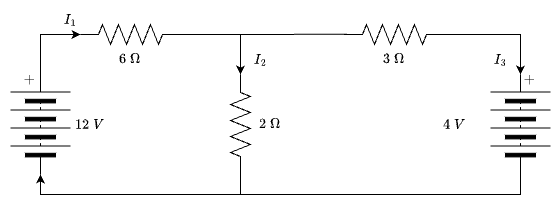

The diagram above was exported from draw.io. Its source (the exported page's mxGraphModel, read from the mxfile embedded in the PNG):
<mxGraphModel dx="639" dy="520" grid="1" gridSize="10" guides="1" tooltips="1" connect="1" arrows="1" fold="1" page="1" pageScale="1" pageWidth="1700" pageHeight="1100" background="#ffffff" math="1" shadow="0">
  <root>
    <mxCell id="0" />
    <mxCell id="1" parent="0" />
    <mxCell id="2" style="edgeStyle=orthogonalEdgeStyle;rounded=0;orthogonalLoop=1;jettySize=auto;html=1;exitX=1;exitY=0.5;exitDx=0;exitDy=0;entryX=0;entryY=0.5;entryDx=0;entryDy=0;entryPerimeter=0;" edge="1" source="3" target="6" parent="1">
      <mxGeometry relative="1" as="geometry">
        <mxPoint x="200" y="240" as="targetPoint" />
      </mxGeometry>
    </mxCell>
    <mxCell id="3" value="" style="pointerEvents=1;verticalLabelPosition=bottom;shadow=0;dashed=0;align=center;html=1;verticalAlign=top;shape=mxgraph.electrical.miscellaneous.batteryStack;rotation=-90;" vertex="1" parent="1">
      <mxGeometry x="150" y="300" width="100" height="60" as="geometry" />
    </mxCell>
    <mxCell id="4" style="edgeStyle=orthogonalEdgeStyle;rounded=0;orthogonalLoop=1;jettySize=auto;html=1;exitX=0;exitY=0.5;exitDx=0;exitDy=0;entryX=0;entryY=0.5;entryDx=0;entryDy=0;" edge="1" source="5" target="3" parent="1">
      <mxGeometry relative="1" as="geometry" />
    </mxCell>
    <mxCell id="5" value="" style="pointerEvents=1;verticalLabelPosition=bottom;shadow=0;dashed=0;align=center;html=1;verticalAlign=top;shape=mxgraph.electrical.miscellaneous.batteryStack;rotation=-90;" vertex="1" parent="1">
      <mxGeometry x="630" y="300" width="100" height="60" as="geometry" />
    </mxCell>
    <mxCell id="6" value="" style="pointerEvents=1;verticalLabelPosition=bottom;shadow=0;dashed=0;align=center;html=1;verticalAlign=top;shape=mxgraph.electrical.resistors.resistor_2;" vertex="1" parent="1">
      <mxGeometry x="240" y="230" width="100" height="20" as="geometry" />
    </mxCell>
    <mxCell id="7" style="edgeStyle=orthogonalEdgeStyle;rounded=0;orthogonalLoop=1;jettySize=auto;html=1;exitX=0;exitY=0.5;exitDx=0;exitDy=0;exitPerimeter=0;endArrow=none;endFill=0;" edge="1" source="8" parent="1">
      <mxGeometry relative="1" as="geometry">
        <mxPoint x="400" y="400" as="targetPoint" />
      </mxGeometry>
    </mxCell>
    <mxCell id="8" value="" style="pointerEvents=1;verticalLabelPosition=bottom;shadow=0;dashed=0;align=center;html=1;verticalAlign=top;shape=mxgraph.electrical.resistors.resistor_2;rotation=-90;" vertex="1" parent="1">
      <mxGeometry x="350" y="320" width="100" height="20" as="geometry" />
    </mxCell>
    <mxCell id="9" style="edgeStyle=orthogonalEdgeStyle;rounded=0;orthogonalLoop=1;jettySize=auto;html=1;exitX=1;exitY=0.5;exitDx=0;exitDy=0;exitPerimeter=0;entryX=1;entryY=0.5;entryDx=0;entryDy=0;" edge="1" source="10" target="5" parent="1">
      <mxGeometry relative="1" as="geometry" />
    </mxCell>
    <mxCell id="10" value="" style="pointerEvents=1;verticalLabelPosition=bottom;shadow=0;dashed=0;align=center;html=1;verticalAlign=top;shape=mxgraph.electrical.resistors.resistor_2;rotation=0;" vertex="1" parent="1">
      <mxGeometry x="504" y="230" width="100" height="20" as="geometry" />
    </mxCell>
    <mxCell id="11" style="edgeStyle=orthogonalEdgeStyle;rounded=0;orthogonalLoop=1;jettySize=auto;html=1;exitX=1;exitY=0.5;exitDx=0;exitDy=0;exitPerimeter=0;entryX=0.03;entryY=0.483;entryDx=0;entryDy=0;entryPerimeter=0;endArrow=none;endFill=0;" edge="1" source="6" target="10" parent="1">
      <mxGeometry relative="1" as="geometry" />
    </mxCell>
    <mxCell id="12" value="" style="endArrow=none;html=1;rounded=0;exitX=1;exitY=0.5;exitDx=0;exitDy=0;exitPerimeter=0;startArrow=classic;startFill=1;" edge="1" source="8" parent="1">
      <mxGeometry width="50" height="50" relative="1" as="geometry">
        <mxPoint x="440" y="370" as="sourcePoint" />
        <mxPoint x="400" y="240" as="targetPoint" />
      </mxGeometry>
    </mxCell>
    <mxCell id="13" value="$$I_1$$" style="text;html=1;align=center;verticalAlign=middle;whiteSpace=wrap;rounded=0;" vertex="1" parent="1">
      <mxGeometry x="200" y="210" width="60" height="30" as="geometry" />
    </mxCell>
    <mxCell id="14" value="$$I_3$$" style="text;html=1;align=center;verticalAlign=middle;whiteSpace=wrap;rounded=0;" vertex="1" parent="1">
      <mxGeometry x="630" y="250" width="60" height="30" as="geometry" />
    </mxCell>
    <mxCell id="15" value="$$I_2$$" style="text;html=1;align=center;verticalAlign=middle;whiteSpace=wrap;rounded=0;" vertex="1" parent="1">
      <mxGeometry x="390" y="250" width="60" height="30" as="geometry" />
    </mxCell>
    <mxCell id="16" value="$$6\;\Omega$$" style="text;html=1;align=center;verticalAlign=middle;whiteSpace=wrap;rounded=0;" vertex="1" parent="1">
      <mxGeometry x="260" y="250" width="60" height="30" as="geometry" />
    </mxCell>
    <mxCell id="17" value="$$2\;\Omega$$" style="text;html=1;align=center;verticalAlign=middle;whiteSpace=wrap;rounded=0;" vertex="1" parent="1">
      <mxGeometry x="400" y="315" width="60" height="30" as="geometry" />
    </mxCell>
    <mxCell id="18" value="$$3\;\Omega$$" style="text;html=1;align=center;verticalAlign=middle;whiteSpace=wrap;rounded=0;" vertex="1" parent="1">
      <mxGeometry x="524" y="250" width="60" height="30" as="geometry" />
    </mxCell>
    <mxCell id="19" value="$$12\; V$$" style="text;html=1;align=center;verticalAlign=middle;whiteSpace=wrap;rounded=0;" vertex="1" parent="1">
      <mxGeometry x="220" y="315" width="60" height="30" as="geometry" />
    </mxCell>
    <mxCell id="20" value="$$4\; V$$" style="text;html=1;align=center;verticalAlign=middle;whiteSpace=wrap;rounded=0;" vertex="1" parent="1">
      <mxGeometry x="584" y="315" width="60" height="30" as="geometry" />
    </mxCell>
    <mxCell id="21" value="$$+$$" style="text;html=1;align=center;verticalAlign=middle;whiteSpace=wrap;rounded=0;" vertex="1" parent="1">
      <mxGeometry x="160" y="270" width="60" height="30" as="geometry" />
    </mxCell>
    <mxCell id="22" value="$$+$$" style="text;html=1;align=center;verticalAlign=middle;whiteSpace=wrap;rounded=0;" vertex="1" parent="1">
      <mxGeometry x="660" y="270" width="60" height="30" as="geometry" />
    </mxCell>
  </root>
</mxGraphModel>